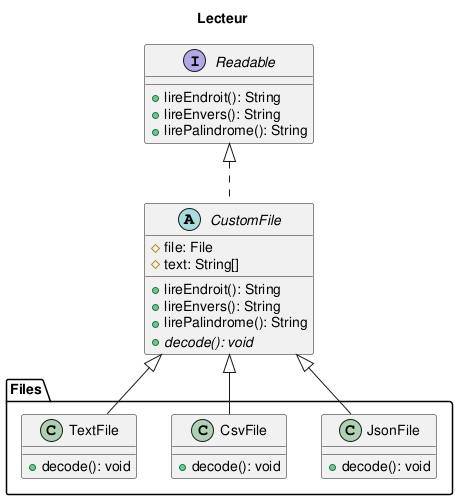

The diagram above was rendered by PlantUML. Its source (embedded in the PNG):
@startuml
title Lecteur

top to bottom direction

interface Readable {
  + lireEndroit(): String
  + lireEnvers(): String
  + lirePalindrome(): String
}

Readable <|.. CustomFile

abstract CustomFile {
  # file: File
  # text: String[]
  + lireEndroit(): String
  + lireEnvers(): String
  + lirePalindrome(): String 
  + {abstract} decode(): void
}

package "Files" {
  class TextFile {
    + decode(): void
  }
  class CsvFile {
    + decode(): void
  }
  class JsonFile  {
    + decode(): void
  }
}

CustomFile <|-- TextFile
CustomFile <|-- CsvFile
CustomFile <|-- JsonFile

@enduml